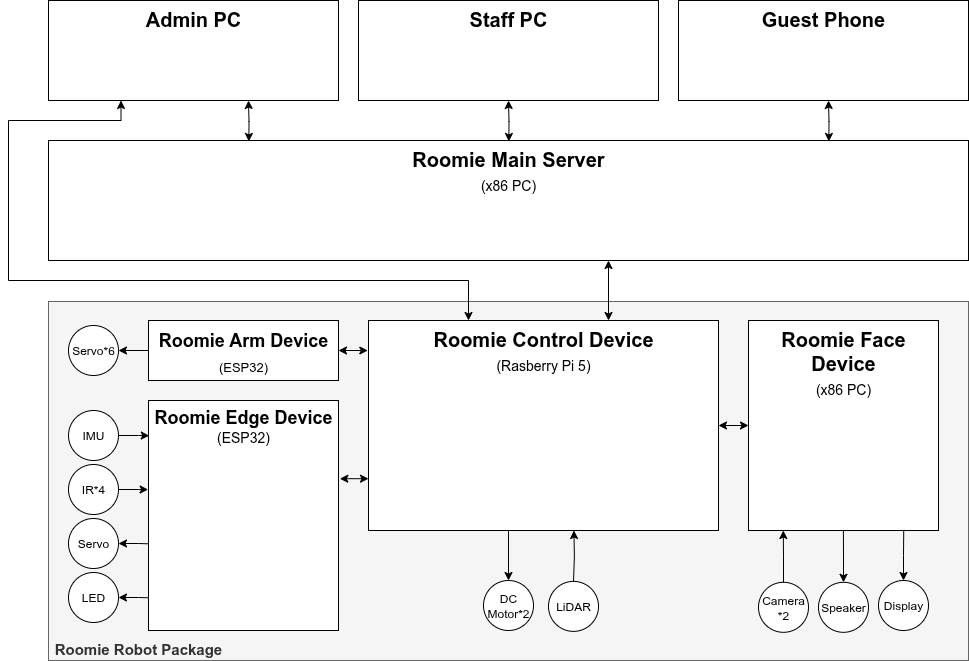

The diagram above was exported from draw.io. Its source (the exported page's mxGraphModel, read from the mxfile embedded in the PNG):
<mxGraphModel dx="1978" dy="1102" grid="1" gridSize="10" guides="1" tooltips="1" connect="1" arrows="1" fold="1" page="1" pageScale="1" pageWidth="4681" pageHeight="3300" math="0" shadow="0">
  <root>
    <mxCell id="0" />
    <mxCell id="1" parent="0" />
    <mxCell id="X__uqGW8TZd1r5aGNQUe-5" value="&lt;font style=&quot;font-size: 15px;&quot;&gt;&lt;span&gt;&amp;nbsp;&lt;/span&gt;&lt;/font&gt;&lt;div&gt;&lt;font style=&quot;font-size: 15px;&quot;&gt;&lt;span&gt;&amp;nbsp;Roomie Robot Package&lt;/span&gt;&lt;/font&gt;&lt;/div&gt;" style="rounded=0;whiteSpace=wrap;html=1;verticalAlign=bottom;align=left;fontStyle=1;fillColor=#f5f5f5;fontColor=#333333;strokeColor=#666666;" parent="1" vertex="1">
      <mxGeometry x="80" y="441" width="920" height="359" as="geometry" />
    </mxCell>
    <mxCell id="X__uqGW8TZd1r5aGNQUe-9" value="Roomie Main Server&lt;div&gt;&lt;span style=&quot;font-size: 14px; font-weight: 400;&quot;&gt;(x86 PC)&lt;/span&gt;&lt;/div&gt;" style="rounded=1;whiteSpace=wrap;html=1;verticalAlign=top;fontSize=20;fontStyle=1;arcSize=0;" parent="1" vertex="1">
      <mxGeometry x="80" y="280" width="920" height="120" as="geometry" />
    </mxCell>
    <mxCell id="X__uqGW8TZd1r5aGNQUe-10" value="Admin PC" style="rounded=1;whiteSpace=wrap;html=1;verticalAlign=top;fontSize=20;fontStyle=1;arcSize=0;" parent="1" vertex="1">
      <mxGeometry x="80" y="140" width="290" height="100" as="geometry" />
    </mxCell>
    <mxCell id="X__uqGW8TZd1r5aGNQUe-11" value="Staff PC" style="rounded=1;whiteSpace=wrap;html=1;verticalAlign=top;fontSize=20;fontStyle=1;arcSize=0;" parent="1" vertex="1">
      <mxGeometry x="390" y="140" width="300" height="100" as="geometry" />
    </mxCell>
    <mxCell id="X__uqGW8TZd1r5aGNQUe-12" value="Guest Phone" style="rounded=1;whiteSpace=wrap;html=1;verticalAlign=top;fontSize=20;fontStyle=1;arcSize=0;" parent="1" vertex="1">
      <mxGeometry x="710" y="140" width="290" height="100" as="geometry" />
    </mxCell>
    <mxCell id="iDFQvE_Jk91HwRQRi1YZ-13" style="edgeStyle=orthogonalEdgeStyle;rounded=0;orthogonalLoop=1;jettySize=auto;html=1;entryX=0.5;entryY=0;entryDx=0;entryDy=0;exitX=0.626;exitY=1.002;exitDx=0;exitDy=0;exitPerimeter=0;startArrow=classic;startFill=1;endArrow=none;endFill=0;" parent="1" target="iDFQvE_Jk91HwRQRi1YZ-8" edge="1">
      <mxGeometry relative="1" as="geometry">
        <mxPoint x="605.4000000000001" y="669.998" as="sourcePoint" />
      </mxGeometry>
    </mxCell>
    <mxCell id="WXREjSiICb_uXy598v0z-15" style="edgeStyle=orthogonalEdgeStyle;rounded=0;orthogonalLoop=1;jettySize=auto;html=1;entryX=0;entryY=0.5;entryDx=0;entryDy=0;startArrow=classic;startFill=1;" parent="1" source="X__uqGW8TZd1r5aGNQUe-21" target="X__uqGW8TZd1r5aGNQUe-23" edge="1">
      <mxGeometry relative="1" as="geometry" />
    </mxCell>
    <mxCell id="X__uqGW8TZd1r5aGNQUe-21" value="Roomie Control Device&lt;div&gt;&lt;span style=&quot;font-weight: normal;&quot;&gt;&lt;font style=&quot;font-size: 14px;&quot;&gt;(Rasberry Pi 5)&lt;/font&gt;&lt;/span&gt;&lt;/div&gt;" style="rounded=1;whiteSpace=wrap;html=1;verticalAlign=top;fontSize=20;fontStyle=1;arcSize=0;" parent="1" vertex="1">
      <mxGeometry x="400" y="460" width="350" height="210" as="geometry" />
    </mxCell>
    <mxCell id="X__uqGW8TZd1r5aGNQUe-23" value="Roomie Face Device&lt;div&gt;&lt;font style=&quot;font-size: 14px; font-weight: normal;&quot;&gt;(x86 PC)&lt;/font&gt;&lt;/div&gt;" style="rounded=1;whiteSpace=wrap;html=1;verticalAlign=top;fontSize=20;fontStyle=1;arcSize=0;" parent="1" vertex="1">
      <mxGeometry x="780" y="460" width="190" height="210" as="geometry" />
    </mxCell>
    <mxCell id="WXREjSiICb_uXy598v0z-1" style="edgeStyle=orthogonalEdgeStyle;rounded=0;orthogonalLoop=1;jettySize=auto;html=1;" parent="1" source="X__uqGW8TZd1r5aGNQUe-28" target="iDFQvE_Jk91HwRQRi1YZ-2" edge="1">
      <mxGeometry relative="1" as="geometry" />
    </mxCell>
    <mxCell id="X__uqGW8TZd1r5aGNQUe-28" value="&lt;font style=&quot;font-size: 18px;&quot;&gt;Roomie Arm Device&lt;/font&gt;&lt;div&gt;&lt;font style=&quot;font-size: 13px; font-weight: normal;&quot;&gt;(ESP32)&lt;/font&gt;&lt;/div&gt;" style="rounded=1;whiteSpace=wrap;html=1;verticalAlign=top;fontSize=20;fontStyle=1;arcSize=0;" parent="1" vertex="1">
      <mxGeometry x="180" y="460" width="190" height="60" as="geometry" />
    </mxCell>
    <mxCell id="iDFQvE_Jk91HwRQRi1YZ-2" value="Servo&lt;span style=&quot;background-color: transparent; color: light-dark(rgb(0, 0, 0), rgb(255, 255, 255));&quot;&gt;*6&lt;/span&gt;" style="ellipse;whiteSpace=wrap;html=1;aspect=fixed;" parent="1" vertex="1">
      <mxGeometry x="100" y="465" width="50" height="50" as="geometry" />
    </mxCell>
    <mxCell id="iDFQvE_Jk91HwRQRi1YZ-4" value="&lt;div&gt;DC&lt;/div&gt;Motor*2" style="ellipse;whiteSpace=wrap;html=1;aspect=fixed;" parent="1" vertex="1">
      <mxGeometry x="515" y="720.0000000000001" width="50" height="50" as="geometry" />
    </mxCell>
    <mxCell id="peV1VY3X2RZ6uhfHy1qr-2" value="Camera&lt;div&gt;*2&lt;/div&gt;" style="ellipse;whiteSpace=wrap;html=1;aspect=fixed;" parent="1" vertex="1">
      <mxGeometry x="790" y="721.81" width="50" height="50" as="geometry" />
    </mxCell>
    <mxCell id="iDFQvE_Jk91HwRQRi1YZ-7" value="LED" style="ellipse;whiteSpace=wrap;html=1;aspect=fixed;" parent="1" vertex="1">
      <mxGeometry x="100" y="712.0000000000001" width="50" height="50" as="geometry" />
    </mxCell>
    <mxCell id="iDFQvE_Jk91HwRQRi1YZ-8" value="LiDAR" style="ellipse;whiteSpace=wrap;html=1;aspect=fixed;" parent="1" vertex="1">
      <mxGeometry x="580" y="720.8800000000001" width="50" height="50" as="geometry" />
    </mxCell>
    <mxCell id="iDFQvE_Jk91HwRQRi1YZ-9" value="IMU" style="ellipse;whiteSpace=wrap;html=1;aspect=fixed;" parent="1" vertex="1">
      <mxGeometry x="100" y="550" width="50" height="50" as="geometry" />
    </mxCell>
    <mxCell id="iDFQvE_Jk91HwRQRi1YZ-10" value="IR*4" style="ellipse;whiteSpace=wrap;html=1;aspect=fixed;" parent="1" vertex="1">
      <mxGeometry x="100" y="604" width="50" height="50" as="geometry" />
    </mxCell>
    <mxCell id="peV1VY3X2RZ6uhfHy1qr-6" value="Servo" style="ellipse;whiteSpace=wrap;html=1;aspect=fixed;" parent="1" vertex="1">
      <mxGeometry x="100" y="658.0000000000001" width="50" height="50" as="geometry" />
    </mxCell>
    <mxCell id="twyfoUWSJZ7zUY3JipZe-2" value="Speaker" style="ellipse;whiteSpace=wrap;html=1;aspect=fixed;" parent="1" vertex="1">
      <mxGeometry x="850" y="721.81" width="50" height="50" as="geometry" />
    </mxCell>
    <mxCell id="WXREjSiICb_uXy598v0z-14" style="edgeStyle=orthogonalEdgeStyle;rounded=0;orthogonalLoop=1;jettySize=auto;html=1;entryX=0;entryY=0.75;entryDx=0;entryDy=0;exitX=1.007;exitY=0.34;exitDx=0;exitDy=0;exitPerimeter=0;startArrow=classic;startFill=1;" parent="1" source="twyfoUWSJZ7zUY3JipZe-3" target="X__uqGW8TZd1r5aGNQUe-21" edge="1">
      <mxGeometry relative="1" as="geometry" />
    </mxCell>
    <mxCell id="twyfoUWSJZ7zUY3JipZe-3" value="&lt;font style=&quot;font-size: 18px;&quot;&gt;&lt;b style=&quot;&quot;&gt;Roomie Edge Device&lt;/b&gt;&lt;/font&gt;&lt;div&gt;&lt;font style=&quot;font-size: 14px;&quot;&gt;(ESP32)&lt;/font&gt;&lt;/div&gt;" style="rounded=0;whiteSpace=wrap;html=1;verticalAlign=top;" parent="1" vertex="1">
      <mxGeometry x="180" y="540" width="190" height="230" as="geometry" />
    </mxCell>
    <mxCell id="WXREjSiICb_uXy598v0z-3" style="edgeStyle=orthogonalEdgeStyle;rounded=0;orthogonalLoop=1;jettySize=auto;html=1;entryX=0.004;entryY=0.153;entryDx=0;entryDy=0;entryPerimeter=0;" parent="1" source="iDFQvE_Jk91HwRQRi1YZ-9" target="twyfoUWSJZ7zUY3JipZe-3" edge="1">
      <mxGeometry relative="1" as="geometry" />
    </mxCell>
    <mxCell id="WXREjSiICb_uXy598v0z-5" style="edgeStyle=orthogonalEdgeStyle;rounded=0;orthogonalLoop=1;jettySize=auto;html=1;entryX=-0.004;entryY=0.623;entryDx=0;entryDy=0;entryPerimeter=0;startArrow=classic;startFill=1;endArrow=none;endFill=0;" parent="1" source="iDFQvE_Jk91HwRQRi1YZ-7" edge="1">
      <mxGeometry relative="1" as="geometry">
        <mxPoint x="179.27999999999975" y="737.29" as="targetPoint" />
      </mxGeometry>
    </mxCell>
    <mxCell id="WXREjSiICb_uXy598v0z-6" style="edgeStyle=orthogonalEdgeStyle;rounded=0;orthogonalLoop=1;jettySize=auto;html=1;entryX=-0.002;entryY=0.857;entryDx=0;entryDy=0;entryPerimeter=0;" parent="1" source="iDFQvE_Jk91HwRQRi1YZ-10" edge="1">
      <mxGeometry relative="1" as="geometry">
        <mxPoint x="179.64000000000033" y="629.1099999999999" as="targetPoint" />
      </mxGeometry>
    </mxCell>
    <mxCell id="WXREjSiICb_uXy598v0z-7" style="edgeStyle=orthogonalEdgeStyle;rounded=0;orthogonalLoop=1;jettySize=auto;html=1;entryX=-0.002;entryY=0.623;entryDx=0;entryDy=0;entryPerimeter=0;startArrow=classic;startFill=1;endArrow=none;endFill=0;" parent="1" source="peV1VY3X2RZ6uhfHy1qr-6" target="twyfoUWSJZ7zUY3JipZe-3" edge="1">
      <mxGeometry relative="1" as="geometry" />
    </mxCell>
    <mxCell id="WXREjSiICb_uXy598v0z-8" style="edgeStyle=orthogonalEdgeStyle;rounded=0;orthogonalLoop=1;jettySize=auto;html=1;entryX=0.4;entryY=0.998;entryDx=0;entryDy=0;entryPerimeter=0;startArrow=classic;startFill=1;endArrow=none;endFill=0;" parent="1" source="iDFQvE_Jk91HwRQRi1YZ-4" target="X__uqGW8TZd1r5aGNQUe-21" edge="1">
      <mxGeometry relative="1" as="geometry" />
    </mxCell>
    <mxCell id="WXREjSiICb_uXy598v0z-9" style="edgeStyle=orthogonalEdgeStyle;rounded=0;orthogonalLoop=1;jettySize=auto;html=1;entryX=0.341;entryY=0.997;entryDx=0;entryDy=0;entryPerimeter=0;" parent="1" source="peV1VY3X2RZ6uhfHy1qr-2" edge="1">
      <mxGeometry relative="1" as="geometry">
        <mxPoint x="814.789999999999" y="670.0000000000002" as="targetPoint" />
      </mxGeometry>
    </mxCell>
    <mxCell id="WXREjSiICb_uXy598v0z-10" style="edgeStyle=orthogonalEdgeStyle;rounded=0;orthogonalLoop=1;jettySize=auto;html=1;entryX=0.71;entryY=0.997;entryDx=0;entryDy=0;entryPerimeter=0;startArrow=classic;startFill=1;endArrow=none;endFill=0;" parent="1" source="twyfoUWSJZ7zUY3JipZe-2" edge="1">
      <mxGeometry relative="1" as="geometry">
        <mxPoint x="874.8999999999996" y="670.0000000000002" as="targetPoint" />
      </mxGeometry>
    </mxCell>
    <mxCell id="WXREjSiICb_uXy598v0z-11" value="Display" style="ellipse;whiteSpace=wrap;html=1;aspect=fixed;" parent="1" vertex="1">
      <mxGeometry x="910" y="720" width="50" height="50" as="geometry" />
    </mxCell>
    <mxCell id="WXREjSiICb_uXy598v0z-12" style="edgeStyle=orthogonalEdgeStyle;rounded=0;orthogonalLoop=1;jettySize=auto;html=1;entryX=0.817;entryY=0.997;entryDx=0;entryDy=0;entryPerimeter=0;startArrow=classic;startFill=1;endArrow=none;endFill=0;" parent="1" source="WXREjSiICb_uXy598v0z-11" target="X__uqGW8TZd1r5aGNQUe-23" edge="1">
      <mxGeometry relative="1" as="geometry" />
    </mxCell>
    <mxCell id="WXREjSiICb_uXy598v0z-13" style="edgeStyle=orthogonalEdgeStyle;rounded=0;orthogonalLoop=1;jettySize=auto;html=1;entryX=-0.002;entryY=0.143;entryDx=0;entryDy=0;entryPerimeter=0;startArrow=classic;startFill=1;" parent="1" source="X__uqGW8TZd1r5aGNQUe-28" target="X__uqGW8TZd1r5aGNQUe-21" edge="1">
      <mxGeometry relative="1" as="geometry" />
    </mxCell>
    <mxCell id="lqcPRxTMFwHLCh-yiM6G-3" style="edgeStyle=orthogonalEdgeStyle;rounded=0;orthogonalLoop=1;jettySize=auto;html=1;startArrow=classic;startFill=1;" parent="1" edge="1">
      <mxGeometry relative="1" as="geometry">
        <mxPoint x="640" y="400" as="sourcePoint" />
        <mxPoint x="640" y="460" as="targetPoint" />
      </mxGeometry>
    </mxCell>
    <mxCell id="lqcPRxTMFwHLCh-yiM6G-4" style="edgeStyle=orthogonalEdgeStyle;rounded=0;orthogonalLoop=1;jettySize=auto;html=1;entryX=0.158;entryY=0.008;entryDx=0;entryDy=0;entryPerimeter=0;startArrow=classic;startFill=1;" parent="1" edge="1">
      <mxGeometry relative="1" as="geometry">
        <mxPoint x="280" y="240" as="sourcePoint" />
        <mxPoint x="280.3600000000001" y="280.96000000000004" as="targetPoint" />
      </mxGeometry>
    </mxCell>
    <mxCell id="lqcPRxTMFwHLCh-yiM6G-5" style="edgeStyle=orthogonalEdgeStyle;rounded=0;orthogonalLoop=1;jettySize=auto;html=1;entryX=0.158;entryY=0.008;entryDx=0;entryDy=0;entryPerimeter=0;startArrow=classic;startFill=1;" parent="1" edge="1">
      <mxGeometry relative="1" as="geometry">
        <mxPoint x="540" y="240" as="sourcePoint" />
        <mxPoint x="540.3600000000001" y="280.96000000000004" as="targetPoint" />
      </mxGeometry>
    </mxCell>
    <mxCell id="lqcPRxTMFwHLCh-yiM6G-6" style="edgeStyle=orthogonalEdgeStyle;rounded=0;orthogonalLoop=1;jettySize=auto;html=1;entryX=0.158;entryY=0.008;entryDx=0;entryDy=0;entryPerimeter=0;startArrow=classic;startFill=1;" parent="1" edge="1">
      <mxGeometry relative="1" as="geometry">
        <mxPoint x="860" y="240" as="sourcePoint" />
        <mxPoint x="860.3600000000001" y="280.96000000000004" as="targetPoint" />
      </mxGeometry>
    </mxCell>
    <mxCell id="lqcPRxTMFwHLCh-yiM6G-7" style="edgeStyle=orthogonalEdgeStyle;rounded=0;orthogonalLoop=1;jettySize=auto;html=1;startArrow=classic;startFill=1;exitX=0.25;exitY=1;exitDx=0;exitDy=0;" parent="1" source="X__uqGW8TZd1r5aGNQUe-10" edge="1">
      <mxGeometry relative="1" as="geometry">
        <mxPoint x="500" y="400" as="sourcePoint" />
        <mxPoint x="500" y="460" as="targetPoint" />
        <Array as="points">
          <mxPoint x="153" y="260" />
          <mxPoint x="40" y="260" />
          <mxPoint x="40" y="420" />
          <mxPoint x="500" y="420" />
        </Array>
      </mxGeometry>
    </mxCell>
  </root>
</mxGraphModel>